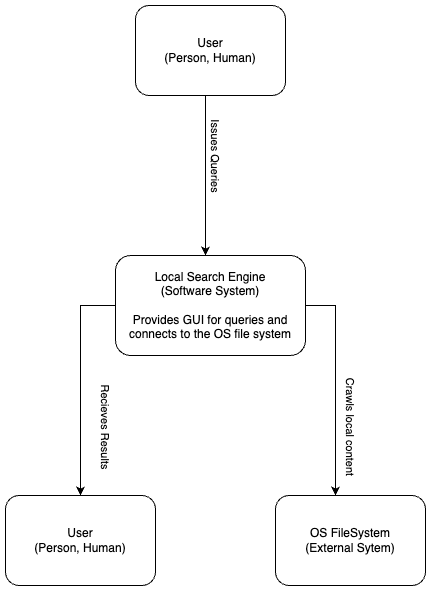

The diagram above was exported from draw.io. Its source (the exported page's mxGraphModel, read from the mxfile embedded in the PNG):
<mxGraphModel dx="585" dy="754" grid="1" gridSize="10" guides="1" tooltips="1" connect="1" arrows="1" fold="1" page="1" pageScale="1" pageWidth="850" pageHeight="1100" math="0" shadow="0">
  <root>
    <mxCell id="0" />
    <mxCell id="1" parent="0" />
    <mxCell id="6XNDoO9Dii2A5_J0qCzi-6" style="edgeStyle=orthogonalEdgeStyle;rounded=0;orthogonalLoop=1;jettySize=auto;html=1;" edge="1" parent="1" source="6XNDoO9Dii2A5_J0qCzi-1" target="6XNDoO9Dii2A5_J0qCzi-4">
      <mxGeometry relative="1" as="geometry">
        <Array as="points">
          <mxPoint x="580" y="390" />
        </Array>
      </mxGeometry>
    </mxCell>
    <mxCell id="6XNDoO9Dii2A5_J0qCzi-15" style="edgeStyle=orthogonalEdgeStyle;rounded=0;orthogonalLoop=1;jettySize=auto;html=1;entryX=0.5;entryY=0;entryDx=0;entryDy=0;" edge="1" parent="1" source="6XNDoO9Dii2A5_J0qCzi-1" target="6XNDoO9Dii2A5_J0qCzi-11">
      <mxGeometry relative="1" as="geometry">
        <Array as="points">
          <mxPoint x="325" y="390" />
        </Array>
      </mxGeometry>
    </mxCell>
    <mxCell id="6XNDoO9Dii2A5_J0qCzi-1" value="Local Search Engine&lt;div&gt;(Software System)&lt;/div&gt;&lt;div&gt;&lt;br&gt;&lt;/div&gt;&lt;div&gt;Provides GUI for queries and connects to the OS file system&lt;/div&gt;" style="rounded=1;whiteSpace=wrap;html=1;" vertex="1" parent="1">
      <mxGeometry x="360" y="340" width="190" height="100" as="geometry" />
    </mxCell>
    <mxCell id="6XNDoO9Dii2A5_J0qCzi-5" style="edgeStyle=orthogonalEdgeStyle;rounded=0;orthogonalLoop=1;jettySize=auto;html=1;" edge="1" parent="1" source="6XNDoO9Dii2A5_J0qCzi-2" target="6XNDoO9Dii2A5_J0qCzi-1">
      <mxGeometry relative="1" as="geometry">
        <Array as="points">
          <mxPoint x="450" y="260" />
          <mxPoint x="450" y="260" />
        </Array>
      </mxGeometry>
    </mxCell>
    <mxCell id="6XNDoO9Dii2A5_J0qCzi-7" value="Issues Queries" style="edgeLabel;html=1;align=center;verticalAlign=middle;resizable=0;points=[];rotation=90;" vertex="1" connectable="0" parent="6XNDoO9Dii2A5_J0qCzi-5">
      <mxGeometry x="-0.4087" y="2" relative="1" as="geometry">
        <mxPoint x="8" y="12" as="offset" />
      </mxGeometry>
    </mxCell>
    <mxCell id="6XNDoO9Dii2A5_J0qCzi-2" value="User&lt;div&gt;(Person, Human)&lt;/div&gt;" style="rounded=1;whiteSpace=wrap;html=1;" vertex="1" parent="1">
      <mxGeometry x="380" y="90" width="150" height="90" as="geometry" />
    </mxCell>
    <mxCell id="6XNDoO9Dii2A5_J0qCzi-4" value="OS FileSystem&lt;div&gt;(External Sytem)&lt;/div&gt;" style="rounded=1;whiteSpace=wrap;html=1;" vertex="1" parent="1">
      <mxGeometry x="520" y="580" width="150" height="90" as="geometry" />
    </mxCell>
    <mxCell id="6XNDoO9Dii2A5_J0qCzi-11" value="User&lt;div&gt;(Person, Human)&lt;/div&gt;" style="rounded=1;whiteSpace=wrap;html=1;" vertex="1" parent="1">
      <mxGeometry x="250" y="580" width="150" height="90" as="geometry" />
    </mxCell>
    <mxCell id="6XNDoO9Dii2A5_J0qCzi-17" value="Crawls local content" style="edgeLabel;html=1;align=center;verticalAlign=middle;resizable=0;points=[];rotation=90;" vertex="1" connectable="0" parent="1">
      <mxGeometry x="595" y="510.5" as="geometry" />
    </mxCell>
    <mxCell id="6XNDoO9Dii2A5_J0qCzi-18" value="Recieves Results" style="edgeLabel;html=1;align=center;verticalAlign=middle;resizable=0;points=[];rotation=90;" vertex="1" connectable="0" parent="1">
      <mxGeometry x="350" y="510.5" as="geometry" />
    </mxCell>
  </root>
</mxGraphModel>